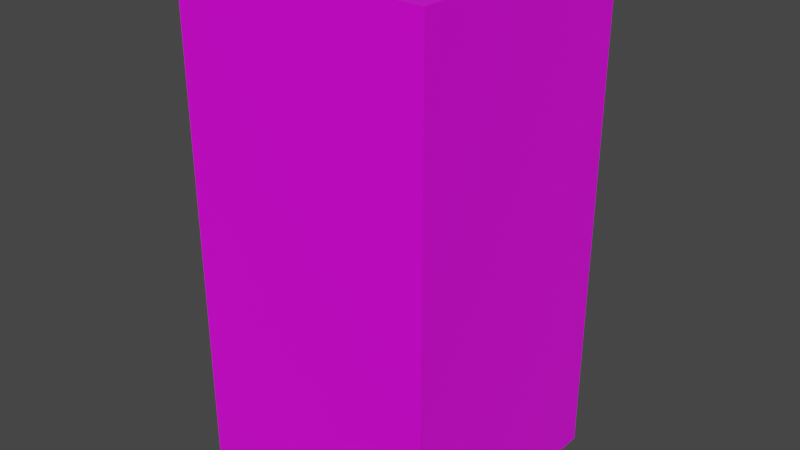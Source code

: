 # Source: marker_box.blend  (saved by Blender 3.0.42; exported with 4.5.12 LTS)
import bpy
from mathutils import Matrix  # noqa: F401  (used for matrix-valued properties, if any)

bpy.ops.wm.read_factory_settings(use_empty=True)
scene = bpy.context.scene
scene.name = 'Scene'

# ---- collections
col_collection = bpy.data.collections.new('Collection'); scene.collection.children.link(col_collection)

# ---- images (referenced by path relative to the original .blend; pixels are not part of the script)
import os
ASSET_DIR = os.environ.get("B2B_ASSET_DIR", "")  # directory of the original .blend (textures are referenced by path, not embedded)
HERE = os.path.dirname(os.path.abspath(__file__))  # packed textures are extracted next to this script under _unpacked/

def load_image(name, relpath, width, height, colorspace="sRGB"):
    """Load a texture the original file referenced (path relative to the .blend, or extracted next to this script)."""
    p = next((c for c in (os.path.join(HERE, relpath), os.path.join(ASSET_DIR, relpath)) if relpath and os.path.exists(c)), "")
    if p:
        img = bpy.data.images.load(p, check_existing=True)
        img.name = name
    else:  # same state as the original file: an image datablock whose file is absent (Cycles renders it pink)
        img = bpy.data.images.new(name, width, height)
        img.source = "FILE"
        img.filepath = "//" + (relpath or name)
    img.colorspace_settings.name = colorspace
    return img
img_marker_mat_chess_col_png = load_image('marker-mat-chess-col.png', 'marker-mat-chess-col.png', 1024, 1024, 'sRGB')

# ---- materials (node trees are filled in below, after node groups)
mat_material = bpy.data.materials.new('Material')
mat_material.alpha_threshold = 0.0
mat_material.use_transparent_shadow = False
mat_material.line_color = (0.0, 0.0, 0.0, 1.0)

# ---- material node trees
mat_material.use_nodes = True; mat_material.node_tree.nodes.clear()
_N = mat_material.node_tree.nodes; _L = mat_material.node_tree.links
n0 = _N.new('ShaderNodeOutputMaterial'); n0.name = 'Material Output'; n0.location = (300, 300)
n1 = _N.new('ShaderNodeBsdfPrincipled'); n1.name = 'Principled BSDF'; n1.location = (10, 300)
n1.distribution = 'GGX'
n1.subsurface_method = 'RANDOM_WALK_SKIN'
n1.inputs[2].default_value = 0.4
n1.inputs[3].default_value = 1.45
n1.inputs[27].default_value = (0.0, 0.0, 0.0, 1.0)
n1.inputs[28].default_value = 1.0
n2 = _N.new('ShaderNodeTexImage'); n2.name = 'Image Texture'; n2.location = (-280, 280)
n2.image = img_marker_mat_chess_col_png
_L.new(n1.outputs[0], n0.inputs[0])
_L.new(n2.outputs[0], n1.inputs[0])
n0.is_active_output = True

# ---- world
world_world = bpy.data.worlds.new('World'); scene.world = world_world
world_world.use_nodes = True; world_world.node_tree.nodes.clear()
_N = world_world.node_tree.nodes; _L = world_world.node_tree.links
n0 = _N.new('ShaderNodeOutputWorld'); n0.name = 'World Output'; n0.location = (300, 300)
n1 = _N.new('ShaderNodeBackground'); n1.name = 'Background'; n1.location = (10, 300)
n1.inputs[0].default_value = (0.05088, 0.05088, 0.05088, 1.0)
_L.new(n1.outputs[0], n0.inputs[0])
n0.is_active_output = True
world_world.color = (0.05088, 0.05088, 0.05088)
world_world.use_sun_shadow = False
world_world.sun_shadow_jitter_overblur = 0.0

# ---- meshes
me_cube = bpy.data.meshes.new('Cube')
me_cube.from_pydata([(0.05, 0.05, 0.1), (0.05, 0.05, -0.1), (0.05, -0.05, 0.1), (0.05, -0.05, -0.1), (-0.05, 0.05, 0.1), (-0.05, 0.05, -0.1), (-0.05, -0.05, 0.1), (-0.05, -0.05, -0.1)], [], [(0, 4, 6, 2), (3, 2, 6, 7), (7, 6, 4, 5), (5, 1, 3, 7), (1, 0, 2, 3), (5, 4, 0, 1)])
_uv = me_cube.uv_layers.new(name='UVMap')
_uv.uv.foreach_set('vector', [7.07e-05, 0.5834, 7.073e-05, 0.4167, 0.1667, 0.4167, 0.1667, 0.5834, 0.5, 0.5834, 0.1667, 0.5834, 0.1667, 0.4167, 0.5, 0.4167, 0.5, 0.4167, 0.1667, 0.4167, 0.1667, 0.2501, 0.5, 0.2501, 0.6666, 0.4167, 0.6666, 0.5834, 0.5, 0.5834, 0.5, 0.4167, 0.5, 0.75, 0.1667, 0.75, 0.1667, 0.5834, 0.5, 0.5834, 0.6666, 0.4167, 0.9999, 0.4167, 0.9999, 0.5834, 0.6666, 0.5834])
me_cube.materials.append(mat_material)
me_cube.use_remesh_preserve_volume = False
me_cube.use_remesh_preserve_attributes = False
me_cube.use_mirror_vertex_groups = False
me_cube.update()

# ---- objects
ob_cube = bpy.data.objects.new('Cube', me_cube)

# ---- transforms, parenting, visibility, modifiers, constraints
ob_cube.location = (0.0, 0.0, 0.0)
ob_cube.lock_rotations_4d = False
ob_cube.empty_display_type = 'ARROWS'
ob_cube.lineart.crease_threshold = 0.0

# ---- collection membership
col_collection.objects.link(ob_cube)

# ---- scene / render settings (as saved in the file)
scene.frame_start = 1; scene.frame_end = 250; scene.frame_set(1)
scene.render.engine = 'BLENDER_EEVEE_NEXT'
scene.cycles.sampling_pattern = 'TABULATED_SOBOL'
scene.cycles.use_light_tree = False
scene.view_settings.view_transform = 'Filmic'
bpy.context.view_layer.update()

# ---- added for rendering (the .blend has no active camera and no usable light): camera, sun
cam_auto = bpy.data.cameras.new('AutoCamera')
cam_auto.lens = 50.0
cam_auto.sensor_width = 36.0
cam_auto.clip_end = 1000.0
ob_auto_camera = bpy.data.objects.new('AutoCamera', cam_auto)
scene.collection.objects.link(ob_auto_camera)
ob_auto_camera.location = (0.226633, -0.271959, 0.181306)
ob_auto_camera.rotation_euler = (1.09748, -7.21219e-08, 0.694738)
scene.camera = ob_auto_camera
light_auto_sun = bpy.data.lights.new('AutoSun', 'SUN')
light_auto_sun.energy = 3.0
light_auto_sun.angle = 0.0523599
ob_auto_sun = bpy.data.objects.new('AutoSun', light_auto_sun)
scene.collection.objects.link(ob_auto_sun)
ob_auto_sun.rotation_euler = (0.872665, 0.174533, 0.523599)
bpy.context.view_layer.update()
